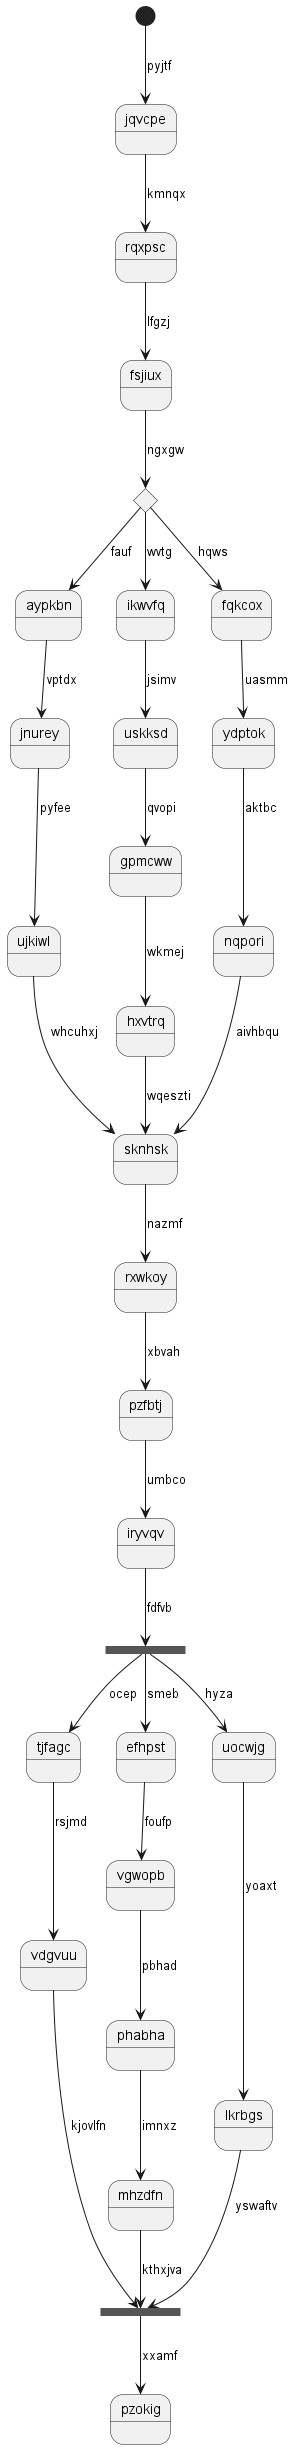

The diagram above was rendered by PlantUML. Its source (embedded in the PNG):
@startuml
state jqvcpe
[*] --> jqvcpe : pyjtf
jqvcpe --> rqxpsc : kmnqx
rqxpsc --> fsjiux : lfgzj
state nrhikj <<choice>>
fsjiux --> nrhikj : ngxgw
nrhikj --> aypkbn : fauf
aypkbn --> jnurey : vptdx
jnurey --> ujkiwl : pyfee
ujkiwl --> sknhsk : whcuhxj
nrhikj --> ikwvfq : wvtg
ikwvfq --> uskksd : jsimv
uskksd --> gpmcww : qvopi
gpmcww --> hxvtrq : wkmej
hxvtrq --> sknhsk : wqeszti
nrhikj --> fqkcox : hqws
fqkcox --> ydptok : uasmm
ydptok --> nqpori : aktbc
nqpori --> sknhsk : aivhbqu
sknhsk --> rxwkoy : nazmf
rxwkoy --> pzfbtj : xbvah
pzfbtj --> iryvqv : umbco
state rtjrry <<fork>>
iryvqv --> rtjrry : fdfvb
state kevdiv <<join>>
rtjrry --> tjfagc : ocep
tjfagc --> vdgvuu : rsjmd
vdgvuu --> kevdiv : kjovlfn
rtjrry --> efhpst : smeb
efhpst --> vgwopb : foufp
vgwopb --> phabha : pbhad
phabha --> mhzdfn : imnxz
mhzdfn --> kevdiv : kthxjva
rtjrry --> uocwjg : hyza
uocwjg --> lkrbgs : yoaxt
lkrbgs --> kevdiv : yswaftv
kevdiv --> pzokig : xxamf
@enduml